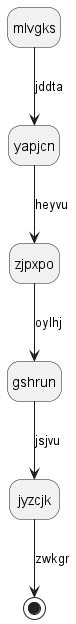

The diagram above was rendered by PlantUML. Its source (embedded in the PNG):
@startuml
hide empty description
state mlvgks
mlvgks --> yapjcn : jddta
yapjcn --> zjpxpo : heyvu
zjpxpo --> gshrun : oylhj
gshrun --> jyzcjk : jsjvu
jyzcjk --> [*] : zwkgr
@enduml